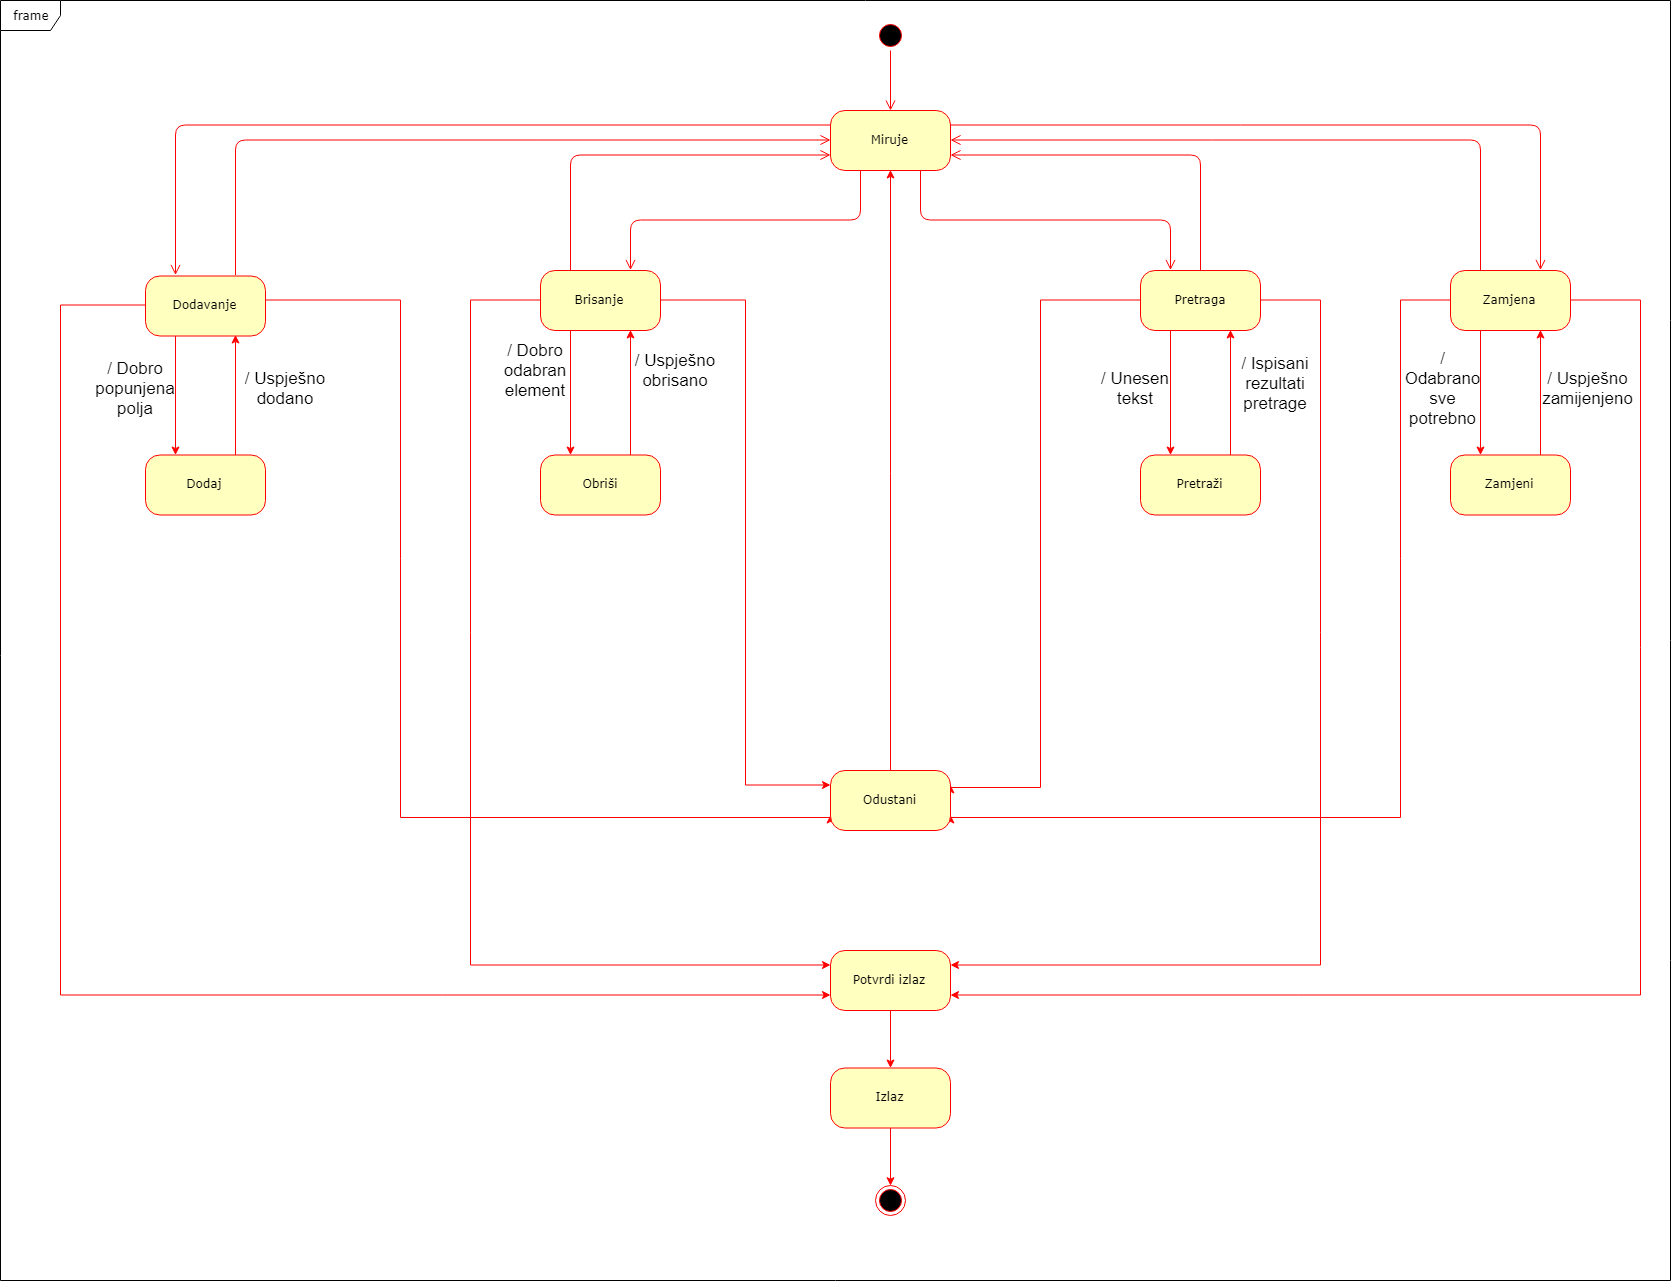

The diagram above was exported from draw.io. Its source (the exported page's mxGraphModel, read from the mxfile embedded in the PNG):
<mxGraphModel dx="3625" dy="2373" grid="1" gridSize="10" guides="1" tooltips="1" connect="1" arrows="1" fold="1" page="1" pageScale="1" pageWidth="1100" pageHeight="850" background="#ffffff" math="0" shadow="0">
  <root>
    <mxCell id="0" />
    <mxCell id="1" parent="0" />
    <mxCell id="2a3bc250acf0617d-8" value="frame" style="shape=umlFrame;whiteSpace=wrap;html=1;rounded=1;shadow=0;comic=0;labelBackgroundColor=none;strokeColor=#000000;strokeWidth=1;fillColor=#ffffff;fontFamily=Verdana;fontSize=12;fontColor=#000000;align=center;" parent="1" vertex="1">
      <mxGeometry x="-210" y="-20" width="1670" height="1280" as="geometry" />
    </mxCell>
    <mxCell id="382b91b5511bd0f7-1" value="" style="ellipse;html=1;shape=startState;fillColor=#000000;strokeColor=#ff0000;rounded=1;shadow=0;comic=0;labelBackgroundColor=none;fontFamily=Verdana;fontSize=12;fontColor=#000000;align=center;direction=south;" parent="1" vertex="1">
      <mxGeometry x="665" width="30" height="30" as="geometry" />
    </mxCell>
    <mxCell id="oMyBrwJCMQ1KOVqHKKeb-15" value="" style="edgeStyle=orthogonalEdgeStyle;rounded=0;orthogonalLoop=1;jettySize=auto;html=1;strokeColor=#FF0000;exitX=0.25;exitY=1;exitDx=0;exitDy=0;entryX=0.25;entryY=0;entryDx=0;entryDy=0;" parent="1" source="382b91b5511bd0f7-5" target="oMyBrwJCMQ1KOVqHKKeb-12" edge="1">
      <mxGeometry relative="1" as="geometry">
        <mxPoint x="-5" y="450" as="targetPoint" />
      </mxGeometry>
    </mxCell>
    <mxCell id="oMyBrwJCMQ1KOVqHKKeb-36" value="" style="edgeStyle=orthogonalEdgeStyle;rounded=0;orthogonalLoop=1;jettySize=auto;html=1;strokeColor=#ff0000;fontSize=17;entryX=0;entryY=0.75;entryDx=0;entryDy=0;" parent="1" source="382b91b5511bd0f7-5" target="oMyBrwJCMQ1KOVqHKKeb-33" edge="1">
      <mxGeometry relative="1" as="geometry">
        <mxPoint x="320" y="280.0000000000002" as="targetPoint" />
        <Array as="points">
          <mxPoint x="190" y="280" />
          <mxPoint x="190" y="796" />
        </Array>
      </mxGeometry>
    </mxCell>
    <mxCell id="oMyBrwJCMQ1KOVqHKKeb-52" style="edgeStyle=orthogonalEdgeStyle;rounded=0;orthogonalLoop=1;jettySize=auto;html=1;entryX=0;entryY=0.75;entryDx=0;entryDy=0;strokeColor=#ff0000;fontSize=17;exitX=0;exitY=0.5;exitDx=0;exitDy=0;" parent="1" source="382b91b5511bd0f7-5" target="oMyBrwJCMQ1KOVqHKKeb-10" edge="1">
      <mxGeometry relative="1" as="geometry">
        <Array as="points">
          <mxPoint x="-150" y="285" />
          <mxPoint x="-150" y="975" />
        </Array>
      </mxGeometry>
    </mxCell>
    <mxCell id="382b91b5511bd0f7-5" value="Dodavanje" style="rounded=1;whiteSpace=wrap;html=1;arcSize=24;fillColor=#ffffc0;strokeColor=#ff0000;shadow=0;comic=0;labelBackgroundColor=none;fontFamily=Verdana;fontSize=12;fontColor=#000000;align=center;" parent="1" vertex="1">
      <mxGeometry x="-65" y="255.5" width="120" height="60" as="geometry" />
    </mxCell>
    <mxCell id="382b91b5511bd0f7-6" value="Miruje" style="rounded=1;whiteSpace=wrap;html=1;arcSize=24;fillColor=#ffffc0;strokeColor=#ff0000;shadow=0;comic=0;labelBackgroundColor=none;fontFamily=Verdana;fontSize=12;fontColor=#000000;align=center;" parent="1" vertex="1">
      <mxGeometry x="620" y="90" width="120" height="60" as="geometry" />
    </mxCell>
    <mxCell id="3cde6dad864a17aa-3" style="edgeStyle=orthogonalEdgeStyle;html=1;exitX=0.5;exitY=0;entryX=1;entryY=0.75;labelBackgroundColor=none;endArrow=open;endSize=8;strokeColor=#ff0000;fontFamily=Verdana;fontSize=12;align=left;entryDx=0;entryDy=0;exitDx=0;exitDy=0;" parent="1" source="382b91b5511bd0f7-7" target="382b91b5511bd0f7-6" edge="1">
      <mxGeometry relative="1" as="geometry" />
    </mxCell>
    <mxCell id="oMyBrwJCMQ1KOVqHKKeb-41" value="" style="edgeStyle=orthogonalEdgeStyle;rounded=0;orthogonalLoop=1;jettySize=auto;html=1;strokeColor=#ff0000;fontSize=17;entryX=1;entryY=0.25;entryDx=0;entryDy=0;" parent="1" source="382b91b5511bd0f7-7" target="oMyBrwJCMQ1KOVqHKKeb-33" edge="1">
      <mxGeometry relative="1" as="geometry">
        <mxPoint x="880" y="390" as="targetPoint" />
        <Array as="points">
          <mxPoint x="830" y="280" />
          <mxPoint x="830" y="766" />
        </Array>
      </mxGeometry>
    </mxCell>
    <mxCell id="oMyBrwJCMQ1KOVqHKKeb-51" value="" style="edgeStyle=orthogonalEdgeStyle;rounded=0;orthogonalLoop=1;jettySize=auto;html=1;strokeColor=#ff0000;fontSize=17;entryX=0.25;entryY=0;entryDx=0;entryDy=0;exitX=0.25;exitY=1;exitDx=0;exitDy=0;" parent="1" source="382b91b5511bd0f7-7" target="oMyBrwJCMQ1KOVqHKKeb-48" edge="1">
      <mxGeometry relative="1" as="geometry">
        <mxPoint x="920" y="390" as="targetPoint" />
      </mxGeometry>
    </mxCell>
    <mxCell id="oMyBrwJCMQ1KOVqHKKeb-54" style="edgeStyle=orthogonalEdgeStyle;rounded=0;orthogonalLoop=1;jettySize=auto;html=1;exitX=1;exitY=0.5;exitDx=0;exitDy=0;entryX=1;entryY=0.25;entryDx=0;entryDy=0;strokeColor=#ff0000;fontSize=17;" parent="1" source="382b91b5511bd0f7-7" target="oMyBrwJCMQ1KOVqHKKeb-10" edge="1">
      <mxGeometry relative="1" as="geometry">
        <Array as="points">
          <mxPoint x="1110" y="280" />
          <mxPoint x="1110" y="945" />
        </Array>
      </mxGeometry>
    </mxCell>
    <mxCell id="382b91b5511bd0f7-7" value="Pretraga" style="rounded=1;whiteSpace=wrap;html=1;arcSize=24;fillColor=#ffffc0;strokeColor=#ff0000;shadow=0;comic=0;labelBackgroundColor=none;fontFamily=Verdana;fontSize=12;fontColor=#000000;align=center;" parent="1" vertex="1">
      <mxGeometry x="930" y="250" width="120" height="60" as="geometry" />
    </mxCell>
    <mxCell id="oMyBrwJCMQ1KOVqHKKeb-48" value="Pretraži" style="rounded=1;whiteSpace=wrap;html=1;arcSize=24;fillColor=#ffffc0;strokeColor=#ff0000;shadow=0;comic=0;labelBackgroundColor=none;fontFamily=Verdana;fontSize=12;fontColor=#000000;align=center;" parent="1" vertex="1">
      <mxGeometry x="930" y="434.5" width="120" height="60" as="geometry" />
    </mxCell>
    <mxCell id="oMyBrwJCMQ1KOVqHKKeb-25" value="" style="edgeStyle=orthogonalEdgeStyle;rounded=0;orthogonalLoop=1;jettySize=auto;html=1;strokeColor=#FF0000;fontSize=17;entryX=0.25;entryY=0;entryDx=0;entryDy=0;exitX=0.25;exitY=1;exitDx=0;exitDy=0;" parent="1" source="382b91b5511bd0f7-9" target="oMyBrwJCMQ1KOVqHKKeb-24" edge="1">
      <mxGeometry relative="1" as="geometry" />
    </mxCell>
    <mxCell id="oMyBrwJCMQ1KOVqHKKeb-38" value="" style="edgeStyle=orthogonalEdgeStyle;rounded=0;orthogonalLoop=1;jettySize=auto;html=1;strokeColor=#ff0000;fontSize=17;entryX=0;entryY=0.25;entryDx=0;entryDy=0;" parent="1" source="382b91b5511bd0f7-9" target="oMyBrwJCMQ1KOVqHKKeb-33" edge="1">
      <mxGeometry relative="1" as="geometry">
        <mxPoint x="610" y="280.0000000000002" as="targetPoint" />
      </mxGeometry>
    </mxCell>
    <mxCell id="oMyBrwJCMQ1KOVqHKKeb-53" style="edgeStyle=orthogonalEdgeStyle;rounded=0;orthogonalLoop=1;jettySize=auto;html=1;exitX=0;exitY=0.5;exitDx=0;exitDy=0;entryX=0;entryY=0.25;entryDx=0;entryDy=0;strokeColor=#ff0000;fontSize=17;" parent="1" source="382b91b5511bd0f7-9" target="oMyBrwJCMQ1KOVqHKKeb-10" edge="1">
      <mxGeometry relative="1" as="geometry">
        <Array as="points">
          <mxPoint x="260" y="280" />
          <mxPoint x="260" y="945" />
        </Array>
      </mxGeometry>
    </mxCell>
    <mxCell id="382b91b5511bd0f7-9" value="Brisanje" style="rounded=1;whiteSpace=wrap;html=1;arcSize=24;fillColor=#ffffc0;strokeColor=#ff0000;shadow=0;comic=0;labelBackgroundColor=none;fontFamily=Verdana;fontSize=12;fontColor=#000000;align=center;" parent="1" vertex="1">
      <mxGeometry x="330" y="250" width="120" height="60" as="geometry" />
    </mxCell>
    <mxCell id="oMyBrwJCMQ1KOVqHKKeb-24" value="Obriši" style="rounded=1;whiteSpace=wrap;html=1;arcSize=24;fillColor=#ffffc0;strokeColor=#ff0000;shadow=0;comic=0;labelBackgroundColor=none;fontFamily=Verdana;fontSize=12;fontColor=#000000;align=center;" parent="1" vertex="1">
      <mxGeometry x="330" y="434.5" width="120" height="60" as="geometry" />
    </mxCell>
    <mxCell id="2a3bc250acf0617d-9" style="edgeStyle=orthogonalEdgeStyle;html=1;labelBackgroundColor=none;endArrow=open;endSize=8;strokeColor=#ff0000;fontFamily=Verdana;fontSize=12;align=left;" parent="1" source="382b91b5511bd0f7-1" target="382b91b5511bd0f7-6" edge="1">
      <mxGeometry relative="1" as="geometry" />
    </mxCell>
    <mxCell id="2a3bc250acf0617d-12" style="edgeStyle=orthogonalEdgeStyle;html=1;exitX=0.75;exitY=0;entryX=0;entryY=0.5;labelBackgroundColor=none;endArrow=open;endSize=8;strokeColor=#ff0000;fontFamily=Verdana;fontSize=12;align=left;entryDx=0;entryDy=0;exitDx=0;exitDy=0;" parent="1" source="382b91b5511bd0f7-5" target="382b91b5511bd0f7-6" edge="1">
      <mxGeometry relative="1" as="geometry" />
    </mxCell>
    <mxCell id="oMyBrwJCMQ1KOVqHKKeb-43" value="" style="edgeStyle=orthogonalEdgeStyle;rounded=0;orthogonalLoop=1;jettySize=auto;html=1;strokeColor=#ff0000;fontSize=17;entryX=1;entryY=0.75;entryDx=0;entryDy=0;exitX=0;exitY=0.5;exitDx=0;exitDy=0;" parent="1" source="382b91b5511bd0f7-10" target="oMyBrwJCMQ1KOVqHKKeb-33" edge="1">
      <mxGeometry relative="1" as="geometry">
        <mxPoint x="1003.9999999999995" y="280.0000000000002" as="targetPoint" />
        <Array as="points">
          <mxPoint x="1190" y="280" />
          <mxPoint x="1190" y="796" />
        </Array>
        <mxPoint x="1210" y="280" as="sourcePoint" />
      </mxGeometry>
    </mxCell>
    <mxCell id="oMyBrwJCMQ1KOVqHKKeb-47" value="" style="edgeStyle=orthogonalEdgeStyle;rounded=0;orthogonalLoop=1;jettySize=auto;html=1;strokeColor=#ff0000;fontSize=17;entryX=0.25;entryY=0;entryDx=0;entryDy=0;exitX=0.25;exitY=1;exitDx=0;exitDy=0;" parent="1" source="382b91b5511bd0f7-10" target="oMyBrwJCMQ1KOVqHKKeb-28" edge="1">
      <mxGeometry relative="1" as="geometry">
        <mxPoint x="1143.9999999999995" y="390" as="targetPoint" />
      </mxGeometry>
    </mxCell>
    <mxCell id="oMyBrwJCMQ1KOVqHKKeb-55" style="edgeStyle=orthogonalEdgeStyle;rounded=0;orthogonalLoop=1;jettySize=auto;html=1;exitX=1;exitY=0.5;exitDx=0;exitDy=0;entryX=1;entryY=0.75;entryDx=0;entryDy=0;strokeColor=#ff0000;fontSize=17;" parent="1" source="382b91b5511bd0f7-10" target="oMyBrwJCMQ1KOVqHKKeb-10" edge="1">
      <mxGeometry relative="1" as="geometry">
        <Array as="points">
          <mxPoint x="1430" y="280" />
          <mxPoint x="1430" y="975" />
        </Array>
      </mxGeometry>
    </mxCell>
    <mxCell id="382b91b5511bd0f7-10" value="Zamjena" style="rounded=1;whiteSpace=wrap;html=1;arcSize=24;fillColor=#ffffc0;strokeColor=#ff0000;shadow=0;comic=0;labelBackgroundColor=none;fontFamily=Verdana;fontSize=12;fontColor=#000000;align=center;" parent="1" vertex="1">
      <mxGeometry x="1240" y="250" width="120" height="60" as="geometry" />
    </mxCell>
    <mxCell id="oMyBrwJCMQ1KOVqHKKeb-28" value="Zamjeni" style="rounded=1;whiteSpace=wrap;html=1;arcSize=24;fillColor=#ffffc0;strokeColor=#ff0000;shadow=0;comic=0;labelBackgroundColor=none;fontFamily=Verdana;fontSize=12;fontColor=#000000;align=center;" parent="1" vertex="1">
      <mxGeometry x="1240" y="434.5" width="120" height="60" as="geometry" />
    </mxCell>
    <mxCell id="oMyBrwJCMQ1KOVqHKKeb-2" style="edgeStyle=orthogonalEdgeStyle;html=1;exitX=0.75;exitY=1;entryX=0.25;entryY=0;labelBackgroundColor=none;endArrow=open;endSize=8;strokeColor=#ff0000;fontFamily=Verdana;fontSize=12;align=left;entryDx=0;entryDy=0;exitDx=0;exitDy=0;" parent="1" source="382b91b5511bd0f7-6" target="382b91b5511bd0f7-7" edge="1">
      <mxGeometry relative="1" as="geometry">
        <mxPoint x="839.6470588235295" y="270.47058823529414" as="sourcePoint" />
        <mxPoint x="750.2352941176471" y="115.17647058823536" as="targetPoint" />
      </mxGeometry>
    </mxCell>
    <mxCell id="oMyBrwJCMQ1KOVqHKKeb-3" style="edgeStyle=orthogonalEdgeStyle;html=1;exitX=0;exitY=0.25;entryX=0.25;entryY=0;labelBackgroundColor=none;endArrow=open;endSize=8;strokeColor=#FF0000;fontFamily=Verdana;fontSize=12;align=left;entryDx=0;entryDy=0;exitDx=0;exitDy=0;" parent="1" source="382b91b5511bd0f7-6" target="382b91b5511bd0f7-5" edge="1">
      <mxGeometry relative="1" as="geometry">
        <mxPoint x="159.6470588235295" y="259.88235294117646" as="sourcePoint" />
        <mxPoint x="630.2352941176471" y="115.17647058823536" as="targetPoint" />
      </mxGeometry>
    </mxCell>
    <mxCell id="24f968d109e7d6b4-3" value="" style="ellipse;html=1;shape=endState;fillColor=#000000;strokeColor=#ff0000;rounded=1;shadow=0;comic=0;labelBackgroundColor=none;fontFamily=Verdana;fontSize=12;fontColor=#000000;align=center;" parent="1" vertex="1">
      <mxGeometry x="665" y="1165.2058823529412" width="30" height="30" as="geometry" />
    </mxCell>
    <mxCell id="oMyBrwJCMQ1KOVqHKKeb-4" style="edgeStyle=orthogonalEdgeStyle;html=1;exitX=0.25;exitY=0;entryX=0;entryY=0.75;labelBackgroundColor=none;endArrow=open;endSize=8;strokeColor=#ff0000;fontFamily=Verdana;fontSize=12;align=left;entryDx=0;entryDy=0;exitDx=0;exitDy=0;" parent="1" source="382b91b5511bd0f7-9" target="382b91b5511bd0f7-6" edge="1">
      <mxGeometry relative="1" as="geometry">
        <mxPoint x="630.2352941176471" y="130.47058823529414" as="sourcePoint" />
        <mxPoint x="219.6470588235295" y="259.88235294117646" as="targetPoint" />
      </mxGeometry>
    </mxCell>
    <mxCell id="oMyBrwJCMQ1KOVqHKKeb-5" style="edgeStyle=orthogonalEdgeStyle;html=1;exitX=0.25;exitY=1;entryX=0.75;entryY=0;labelBackgroundColor=none;endArrow=open;endSize=8;strokeColor=#ff0000;fontFamily=Verdana;fontSize=12;align=left;entryDx=0;entryDy=0;exitDx=0;exitDy=0;" parent="1" source="382b91b5511bd0f7-6" target="382b91b5511bd0f7-9" edge="1">
      <mxGeometry relative="1" as="geometry">
        <mxPoint x="640.2352941176471" y="140.47058823529414" as="sourcePoint" />
        <mxPoint x="229.6470588235295" y="269.88235294117646" as="targetPoint" />
      </mxGeometry>
    </mxCell>
    <mxCell id="oMyBrwJCMQ1KOVqHKKeb-6" style="edgeStyle=orthogonalEdgeStyle;html=1;exitX=1;exitY=0.25;entryX=0.75;entryY=0;labelBackgroundColor=none;endArrow=open;endSize=8;strokeColor=#ff0000;fontFamily=Verdana;fontSize=12;align=left;entryDx=0;entryDy=0;exitDx=0;exitDy=0;" parent="1" source="382b91b5511bd0f7-6" target="382b91b5511bd0f7-10" edge="1">
      <mxGeometry relative="1" as="geometry">
        <mxPoint x="890.2352941176473" y="259.88235294117646" as="sourcePoint" />
        <mxPoint x="750.2352941176471" y="144.58823529411768" as="targetPoint" />
      </mxGeometry>
    </mxCell>
    <mxCell id="oMyBrwJCMQ1KOVqHKKeb-7" style="edgeStyle=orthogonalEdgeStyle;html=1;exitX=0.25;exitY=0;entryX=1;entryY=0.5;labelBackgroundColor=none;endArrow=open;endSize=8;strokeColor=#ff0000;fontFamily=Verdana;fontSize=12;align=left;entryDx=0;entryDy=0;exitDx=0;exitDy=0;" parent="1" source="382b91b5511bd0f7-10" target="382b91b5511bd0f7-6" edge="1">
      <mxGeometry relative="1" as="geometry">
        <mxPoint x="900.2352941176473" y="269.88235294117646" as="sourcePoint" />
        <mxPoint x="760.2352941176471" y="154.58823529411768" as="targetPoint" />
      </mxGeometry>
    </mxCell>
    <mxCell id="oMyBrwJCMQ1KOVqHKKeb-9" value="" style="edgeStyle=orthogonalEdgeStyle;rounded=0;orthogonalLoop=1;jettySize=auto;html=1;strokeColor=#ff0000;" parent="1" source="oMyBrwJCMQ1KOVqHKKeb-8" target="24f968d109e7d6b4-3" edge="1">
      <mxGeometry relative="1" as="geometry" />
    </mxCell>
    <mxCell id="oMyBrwJCMQ1KOVqHKKeb-8" value="Izlaz" style="rounded=1;whiteSpace=wrap;html=1;arcSize=24;fillColor=#ffffc0;strokeColor=#ff0000;shadow=0;comic=0;labelBackgroundColor=none;fontFamily=Verdana;fontSize=12;fontColor=#000000;align=center;" parent="1" vertex="1">
      <mxGeometry x="620" y="1047.5" width="120" height="60" as="geometry" />
    </mxCell>
    <mxCell id="oMyBrwJCMQ1KOVqHKKeb-11" value="" style="edgeStyle=orthogonalEdgeStyle;rounded=0;orthogonalLoop=1;jettySize=auto;html=1;strokeColor=#ff0000;" parent="1" source="oMyBrwJCMQ1KOVqHKKeb-10" target="oMyBrwJCMQ1KOVqHKKeb-8" edge="1">
      <mxGeometry relative="1" as="geometry" />
    </mxCell>
    <mxCell id="oMyBrwJCMQ1KOVqHKKeb-10" value="Potvrdi izlaz" style="rounded=1;whiteSpace=wrap;html=1;arcSize=24;fillColor=#ffffc0;strokeColor=#ff0000;shadow=0;comic=0;labelBackgroundColor=none;fontFamily=Verdana;fontSize=12;fontColor=#000000;align=center;" parent="1" vertex="1">
      <mxGeometry x="620" y="930" width="120" height="60" as="geometry" />
    </mxCell>
    <mxCell id="oMyBrwJCMQ1KOVqHKKeb-12" value="Dodaj" style="rounded=1;whiteSpace=wrap;html=1;arcSize=24;fillColor=#ffffc0;strokeColor=#ff0000;shadow=0;comic=0;labelBackgroundColor=none;fontFamily=Verdana;fontSize=12;fontColor=#000000;align=center;" parent="1" vertex="1">
      <mxGeometry x="-65" y="434.5" width="120" height="60" as="geometry" />
    </mxCell>
    <mxCell id="oMyBrwJCMQ1KOVqHKKeb-17" value="" style="edgeStyle=orthogonalEdgeStyle;rounded=0;orthogonalLoop=1;jettySize=auto;html=1;entryX=0.75;entryY=1;entryDx=0;entryDy=0;strokeColor=#FF0000;exitX=0.75;exitY=0;exitDx=0;exitDy=0;" parent="1" source="oMyBrwJCMQ1KOVqHKKeb-12" target="382b91b5511bd0f7-5" edge="1">
      <mxGeometry relative="1" as="geometry">
        <mxPoint x="180" y="525" as="targetPoint" />
        <mxPoint x="-4.428571428571104" y="489.542857142857" as="sourcePoint" />
      </mxGeometry>
    </mxCell>
    <mxCell id="oMyBrwJCMQ1KOVqHKKeb-20" value="/ Dobro popunjena polja" style="text;html=1;strokeColor=none;fillColor=none;align=center;verticalAlign=middle;whiteSpace=wrap;rounded=0;fontSize=17;" parent="1" vertex="1">
      <mxGeometry x="-120" y="340" width="90" height="55" as="geometry" />
    </mxCell>
    <mxCell id="oMyBrwJCMQ1KOVqHKKeb-45" value="" style="edgeStyle=orthogonalEdgeStyle;rounded=0;orthogonalLoop=1;jettySize=auto;html=1;strokeColor=#ff0000;fontSize=17;entryX=0.5;entryY=1;entryDx=0;entryDy=0;" parent="1" source="oMyBrwJCMQ1KOVqHKKeb-33" target="382b91b5511bd0f7-6" edge="1">
      <mxGeometry relative="1" as="geometry">
        <mxPoint x="695" y="670" as="targetPoint" />
      </mxGeometry>
    </mxCell>
    <mxCell id="oMyBrwJCMQ1KOVqHKKeb-33" value="Odustani" style="rounded=1;whiteSpace=wrap;html=1;arcSize=24;fillColor=#ffffc0;strokeColor=#ff0000;shadow=0;comic=0;labelBackgroundColor=none;fontFamily=Verdana;fontSize=12;fontColor=#000000;align=center;" parent="1" vertex="1">
      <mxGeometry x="620" y="750" width="120" height="60" as="geometry" />
    </mxCell>
    <mxCell id="oMyBrwJCMQ1KOVqHKKeb-39" value="" style="edgeStyle=orthogonalEdgeStyle;rounded=0;orthogonalLoop=1;jettySize=auto;html=1;strokeColor=#FF0000;fontSize=17;entryX=0.75;entryY=1;entryDx=0;entryDy=0;exitX=0.75;exitY=0;exitDx=0;exitDy=0;" parent="1" source="oMyBrwJCMQ1KOVqHKKeb-24" target="382b91b5511bd0f7-9" edge="1">
      <mxGeometry relative="1" as="geometry">
        <mxPoint x="479.8571428571431" y="320.0000000000002" as="sourcePoint" />
        <mxPoint x="479.8571428571431" y="444.2857142857142" as="targetPoint" />
      </mxGeometry>
    </mxCell>
    <mxCell id="5BFZNEAjOrn7_jS3qqyz-1" value="" style="edgeStyle=orthogonalEdgeStyle;rounded=0;orthogonalLoop=1;jettySize=auto;html=1;strokeColor=#ff0000;fontSize=17;entryX=0.75;entryY=1;entryDx=0;entryDy=0;exitX=0.75;exitY=0;exitDx=0;exitDy=0;" parent="1" source="oMyBrwJCMQ1KOVqHKKeb-48" target="382b91b5511bd0f7-7" edge="1">
      <mxGeometry relative="1" as="geometry">
        <mxPoint x="969.8571428571431" y="444.2857142857142" as="targetPoint" />
        <mxPoint x="969.8571428571431" y="320.0000000000002" as="sourcePoint" />
      </mxGeometry>
    </mxCell>
    <mxCell id="5BFZNEAjOrn7_jS3qqyz-2" value="" style="edgeStyle=orthogonalEdgeStyle;rounded=0;orthogonalLoop=1;jettySize=auto;html=1;strokeColor=#ff0000;fontSize=17;entryX=0.75;entryY=1;entryDx=0;entryDy=0;exitX=0.75;exitY=0;exitDx=0;exitDy=0;" parent="1" source="oMyBrwJCMQ1KOVqHKKeb-28" target="382b91b5511bd0f7-10" edge="1">
      <mxGeometry relative="1" as="geometry">
        <mxPoint x="1279.8571428571431" y="434.2857142857142" as="targetPoint" />
        <mxPoint x="1279.8571428571431" y="310.0000000000002" as="sourcePoint" />
      </mxGeometry>
    </mxCell>
    <mxCell id="5BFZNEAjOrn7_jS3qqyz-3" value="/ Dobro odabran element" style="text;html=1;strokeColor=none;fillColor=none;align=center;verticalAlign=middle;whiteSpace=wrap;rounded=0;fontSize=17;" parent="1" vertex="1">
      <mxGeometry x="280" y="322.5" width="90" height="55" as="geometry" />
    </mxCell>
    <mxCell id="5BFZNEAjOrn7_jS3qqyz-4" value="/ Odabrano sve potrebno" style="text;html=1;strokeColor=none;fillColor=none;align=center;verticalAlign=middle;whiteSpace=wrap;rounded=0;fontSize=17;" parent="1" vertex="1">
      <mxGeometry x="1200" y="335.5" width="65" height="64" as="geometry" />
    </mxCell>
    <mxCell id="6vmy35eo_aLFyQa1cg8z-1" value="/ Unesen tekst" style="text;html=1;strokeColor=none;fillColor=none;align=center;verticalAlign=middle;whiteSpace=wrap;rounded=0;fontSize=17;" parent="1" vertex="1">
      <mxGeometry x="880" y="340" width="90" height="55" as="geometry" />
    </mxCell>
    <mxCell id="njFrdzqPZ6R95cBNmjLL-1" value="/ Uspješno dodano" style="text;html=1;strokeColor=none;fillColor=none;align=center;verticalAlign=middle;whiteSpace=wrap;rounded=0;fontSize=17;" vertex="1" parent="1">
      <mxGeometry x="30" y="340" width="90" height="55" as="geometry" />
    </mxCell>
    <mxCell id="njFrdzqPZ6R95cBNmjLL-2" value="/ Uspješno obrisano" style="text;html=1;strokeColor=none;fillColor=none;align=center;verticalAlign=middle;whiteSpace=wrap;rounded=0;fontSize=17;" vertex="1" parent="1">
      <mxGeometry x="420" y="322.5" width="90" height="55" as="geometry" />
    </mxCell>
    <mxCell id="njFrdzqPZ6R95cBNmjLL-3" value="/ Ispisani rezultati pretrage" style="text;html=1;strokeColor=none;fillColor=none;align=center;verticalAlign=middle;whiteSpace=wrap;rounded=0;fontSize=17;" vertex="1" parent="1">
      <mxGeometry x="1020" y="335.5" width="90" height="55" as="geometry" />
    </mxCell>
    <mxCell id="njFrdzqPZ6R95cBNmjLL-4" value="/ Uspješno zamijenjeno" style="text;html=1;strokeColor=none;fillColor=none;align=center;verticalAlign=middle;whiteSpace=wrap;rounded=0;fontSize=17;" vertex="1" parent="1">
      <mxGeometry x="1350" y="336" width="55" height="64" as="geometry" />
    </mxCell>
  </root>
</mxGraphModel>